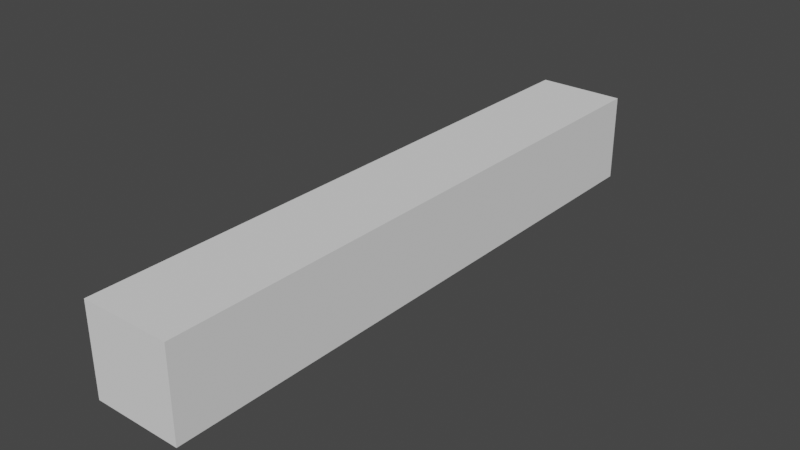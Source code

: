 # Source: hand1.blend  (saved by Blender 2.92.15; exported with 4.5.12 LTS)
import bpy
from mathutils import Matrix  # noqa: F401  (used for matrix-valued properties, if any)

bpy.ops.wm.read_factory_settings(use_empty=True)
scene = bpy.context.scene
scene.name = 'Scene'

# ---- collections
col_collection = bpy.data.collections.new('Collection'); scene.collection.children.link(col_collection)

# ---- world
world_world = bpy.data.worlds.new('World'); scene.world = world_world
world_world.use_nodes = True; world_world.node_tree.nodes.clear()
_N = world_world.node_tree.nodes; _L = world_world.node_tree.links
n0 = _N.new('ShaderNodeOutputWorld'); n0.name = 'World Output'; n0.location = (300, 300)
n1 = _N.new('ShaderNodeBackground'); n1.name = 'Background'; n1.location = (10, 300)
n1.inputs[0].default_value = (0.05088, 0.05088, 0.05088, 1.0)
_L.new(n1.outputs[0], n0.inputs[0])
n0.is_active_output = True
world_world.color = (0.05088, 0.05088, 0.05088)
world_world.use_sun_shadow = False
world_world.sun_shadow_jitter_overblur = 0.0

# ---- meshes
me_cube_001 = bpy.data.meshes.new('Cube.001')
me_cube_001.from_pydata([(-1.0, -1.0, -1.0), (-1.0, -1.0, 1.0), (-1.0, 1.0, -1.0), (-1.0, 1.0, 1.0), (1.0, -1.0, -1.0), (1.0, -1.0, 1.0), (1.0, 1.0, -1.0), (1.0, 1.0, 1.0), (-1.0, -0.125, -1.0), (-1.0, -0.125, 1.0), (1.0, -0.125, -1.0), (1.0, -0.125, 1.0), (-1.0, -0.4205, -1.0), (1.0, -0.4205, 1.0), (-1.0, -0.4205, 1.0), (1.0, -0.4205, -1.0), (-1.0, -0.7132, -1.0), (1.0, -0.7132, 1.0), (-1.0, -0.7132, 1.0), (1.0, -0.7132, -1.0), (-1.0, 0.1694, 1.0), (1.0, 0.1694, -1.0), (-1.0, 0.1694, -1.0), (1.0, 0.1694, 1.0), (-1.0, 0.4656, 1.0), (1.0, 0.4656, -1.0), (-1.0, 0.4656, -1.0), (1.0, 0.4656, 1.0), (-1.0, 0.7648, 1.0), (1.0, 0.7648, -1.0), (-1.0, 0.7648, -1.0), (1.0, 0.7648, 1.0)], [], [(30, 28, 3, 2), (2, 3, 7, 6), (19, 17, 5, 4), (4, 5, 1, 0), (16, 19, 4, 0), (17, 18, 1, 5), (23, 20, 9, 11), (22, 21, 10, 8), (21, 23, 11, 10), (12, 14, 9, 8), (16, 18, 14, 12), (11, 9, 14, 13), (8, 10, 15, 12), (10, 11, 13, 15), (0, 1, 18, 16), (13, 14, 18, 17), (12, 15, 19, 16), (15, 13, 17, 19), (25, 27, 23, 21), (26, 25, 21, 22), (27, 24, 20, 23), (8, 9, 20, 22), (31, 28, 24, 27), (30, 29, 25, 26), (29, 31, 27, 25), (22, 20, 24, 26), (6, 7, 31, 29), (2, 6, 29, 30), (7, 3, 28, 31), (26, 24, 28, 30)])
_uv = me_cube_001.uv_layers.new(name='UVMap')
_uv.uv.foreach_set('vector', [0.375, 0.2206, 0.625, 0.2206, 0.625, 0.25, 0.375, 0.25, 0.375, 0.25, 0.625, 0.25, 0.625, 0.5, 0.375, 0.5, 0.375, 0.7141, 0.625, 0.7141, 0.625, 0.75, 0.375, 0.75, 0.375, 0.75, 0.625, 0.75, 0.625, 1.0, 0.375, 1.0, 0.125, 0.7141, 0.375, 0.7141, 0.375, 0.75, 0.125, 0.75, 0.625, 0.7141, 0.875, 0.7141, 0.875, 0.75, 0.625, 0.75, 0.625, 0.6038, 0.875, 0.6038, 0.875, 0.6406, 0.625, 0.6406, 0.125, 0.6038, 0.375, 0.6038, 0.375, 0.6406, 0.125, 0.6406, 0.375, 0.6038, 0.625, 0.6038, 0.625, 0.6406, 0.375, 0.6406, 0.375, 0.07243, 0.625, 0.07243, 0.625, 0.1094, 0.375, 0.1094, 0.375, 0.03585, 0.625, 0.03585, 0.625, 0.07243, 0.375, 0.07243, 0.625, 0.6406, 0.875, 0.6406, 0.875, 0.6776, 0.625, 0.6776, 0.125, 0.6406, 0.375, 0.6406, 0.375, 0.6776, 0.125, 0.6776, 0.375, 0.6406, 0.625, 0.6406, 0.625, 0.6776, 0.375, 0.6776, 0.375, 0.0, 0.625, 0.0, 0.625, 0.03585, 0.375, 0.03585, 0.625, 0.6776, 0.875, 0.6776, 0.875, 0.7141, 0.625, 0.7141, 0.125, 0.6776, 0.375, 0.6776, 0.375, 0.7141, 0.125, 0.7141, 0.375, 0.6776, 0.625, 0.6776, 0.625, 0.7141, 0.375, 0.7141, 0.375, 0.5668, 0.625, 0.5668, 0.625, 0.6038, 0.375, 0.6038, 0.125, 0.5668, 0.375, 0.5668, 0.375, 0.6038, 0.125, 0.6038, 0.625, 0.5668, 0.875, 0.5668, 0.875, 0.6038, 0.625, 0.6038, 0.375, 0.1094, 0.625, 0.1094, 0.625, 0.1462, 0.375, 0.1462, 0.625, 0.5294, 0.875, 0.5294, 0.875, 0.5668, 0.625, 0.5668, 0.125, 0.5294, 0.375, 0.5294, 0.375, 0.5668, 0.125, 0.5668, 0.375, 0.5294, 0.625, 0.5294, 0.625, 0.5668, 0.375, 0.5668, 0.375, 0.1462, 0.625, 0.1462, 0.625, 0.1832, 0.375, 0.1832, 0.375, 0.5, 0.625, 0.5, 0.625, 0.5294, 0.375, 0.5294, 0.125, 0.5, 0.375, 0.5, 0.375, 0.5294, 0.125, 0.5294, 0.625, 0.5, 0.875, 0.5, 0.875, 0.5294, 0.625, 0.5294, 0.375, 0.1832, 0.625, 0.1832, 0.625, 0.2206, 0.375, 0.2206])
me_cube_001.use_remesh_fix_poles = True
me_cube_001.use_remesh_preserve_attributes = False
me_cube_001.use_mirror_vertex_groups = False
me_cube_001.update()
arm_armature = bpy.data.armatures.new('Armature')  # bones are not reproduced

# ---- objects
ob_armature = bpy.data.objects.new('Armature', arm_armature)
ob_cube = bpy.data.objects.new('Cube', me_cube_001)

# ---- transforms, parenting, visibility, modifiers, constraints
ob_armature.location = (0.0, 0.0, 0.0)
ob_armature.lineart.crease_threshold = 0.0
ob_cube.parent = ob_armature
ob_cube.location = (0.0, -6.16, 0.0)
ob_cube.scale = (1.0, 6.753, 1.0)
ob_cube.lineart.crease_threshold = 0.0
_vg = ob_cube.vertex_groups.new(name='Bone')
for _i, _w in zip([2, 3, 6, 7, 20, 21, 22, 23, 24, 25, 26, 27, 28, 29, 30, 31], [0.9977, 0.9977, 0.9977, 0.9977, 0.09187, 0.09187, 0.09187, 0.09187, 0.9086, 0.9086, 0.9086, 0.9086, 0.9901, 0.9901, 0.9901, 0.9901]): _vg.add([_i], _w, 'REPLACE')
_vg = ob_cube.vertex_groups.new(name='Bone.001')
for _i, _w in zip([8, 9, 10, 11, 12, 13, 14, 15, 20, 21, 22, 23, 24, 25, 26, 27], [0.8986, 0.8986, 0.8986, 0.8986, 0.09133, 0.09133, 0.09133, 0.09133, 0.8988, 0.8988, 0.8988, 0.8988, 0.09047, 0.09047, 0.09047, 0.09047]): _vg.add([_i], _w, 'REPLACE')
_vg = ob_cube.vertex_groups.new(name='Bone.002')
for _i, _w in zip([0, 1, 4, 5, 8, 9, 10, 11, 12, 13, 14, 15, 16, 17, 18, 19], [0.998, 0.998, 0.998, 0.998, 0.09207, 0.09207, 0.09207, 0.09207, 0.9077, 0.9077, 0.9077, 0.9077, 0.9903, 0.9903, 0.9903, 0.9903]): _vg.add([_i], _w, 'REPLACE')
_m = ob_cube.modifiers.new('Armature', 'ARMATURE')
_m.object = ob_armature

# ---- collection membership
col_collection.objects.link(ob_armature)
col_collection.objects.link(ob_cube)

# ---- scene / render settings (as saved in the file)
scene.frame_start = 1; scene.frame_end = 250; scene.frame_set(1)
scene.render.engine = 'BLENDER_EEVEE_NEXT'
scene.cycles.use_denoising = False
scene.cycles.samples = 128
scene.cycles.sampling_pattern = 'TABULATED_SOBOL'
scene.cycles.use_adaptive_sampling = False
scene.cycles.use_light_tree = False
scene.view_settings.view_transform = 'Filmic'
bpy.context.view_layer.update()

# ---- added for rendering (the .blend has no active camera and no usable light): camera, sun
cam_auto = bpy.data.cameras.new('AutoCamera')
cam_auto.lens = 50.0
cam_auto.sensor_width = 36.0
cam_auto.clip_end = 1000.0
ob_auto_camera = bpy.data.objects.new('AutoCamera', cam_auto)
scene.collection.objects.link(ob_auto_camera)
ob_auto_camera.location = (12.7668, -21.4801, 10.2135)
ob_auto_camera.rotation_euler = (1.09748, -7.21219e-08, 0.694738)
scene.camera = ob_auto_camera
light_auto_sun = bpy.data.lights.new('AutoSun', 'SUN')
light_auto_sun.energy = 3.0
light_auto_sun.angle = 0.0523599
ob_auto_sun = bpy.data.objects.new('AutoSun', light_auto_sun)
scene.collection.objects.link(ob_auto_sun)
ob_auto_sun.rotation_euler = (0.872665, 0.174533, 0.523599)
bpy.context.view_layer.update()
